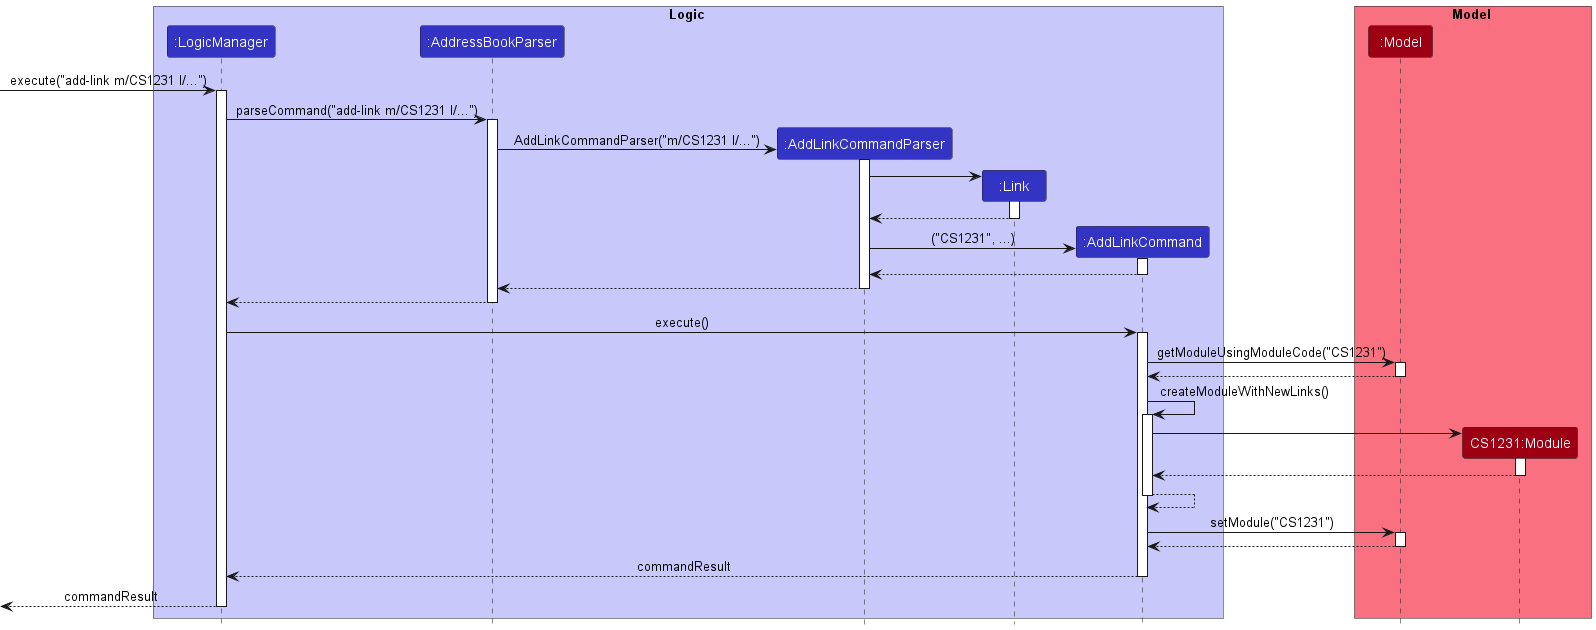

The diagram above was rendered by PlantUML. Its source (embedded in the PNG):
@startuml
!include ../style.puml

box Logic LOGIC_COLOR_T1
participant ":LogicManager" as LogicManager LOGIC_COLOR
participant ":AddressBookParser" as AddressBookParser LOGIC_COLOR
participant ":AddLinkCommandParser" as AddLinkCommandParser LOGIC_COLOR
participant ":Link" as Link LOGIC_COLOR
participant ":AddLinkCommand" as AddLinkCommand LOGIC_COLOR
end box

box Model MODEL_COLOR_T1
participant ":Model" as Model MODEL_COLOR
participant "CS1231:Module" as CS1231 MODEL_COLOR
end box

[-> LogicManager : execute("add-link m/CS1231 l/...")
activate LogicManager

LogicManager -> AddressBookParser : parseCommand("add-link m/CS1231 l/...")
activate AddressBookParser

create AddLinkCommandParser
AddressBookParser -> AddLinkCommandParser : AddLinkCommandParser("m/CS1231 l/...")
activate AddLinkCommandParser

create Link
AddLinkCommandParser -> Link
activate Link

Link --> AddLinkCommandParser
deactivate Link

create AddLinkCommand
AddLinkCommandParser -> AddLinkCommand : ("CS1231", ...)
activate AddLinkCommand

AddLinkCommand --> AddLinkCommandParser
deactivate AddLinkCommand

AddLinkCommandParser --> AddressBookParser
deactivate AddLinkCommandParser

AddressBookParser --> LogicManager
deactivate AddressBookParser

LogicManager -> AddLinkCommand : execute()
activate AddLinkCommand

AddLinkCommand -> Model : getModuleUsingModuleCode("CS1231")
activate Model

Model --> AddLinkCommand
deactivate Model

AddLinkCommand -> AddLinkCommand :createModuleWithNewLinks()
activate AddLinkCommand

create CS1231
AddLinkCommand -> CS1231
activate CS1231

CS1231 --> AddLinkCommand
deactivate CS1231

AddLinkCommand --> AddLinkCommand
deactivate AddLinkCommand

AddLinkCommand -> Model : setModule("CS1231")
activate Model

Model --> AddLinkCommand
deactivate Model

AddLinkCommand --> LogicManager : commandResult
deactivate AddLinkCommand

[<--LogicManager : commandResult
deactivate LogicManager
@enduml